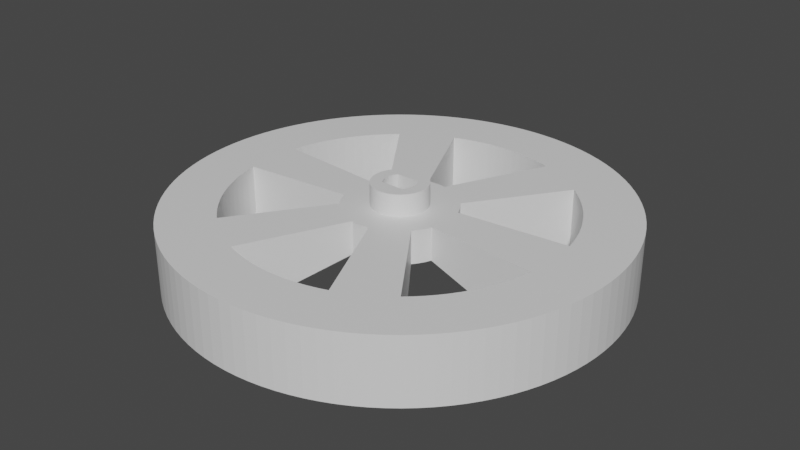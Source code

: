 # Source: wheel.blend  (saved by Blender 4.1.24; exported with 4.5.12 LTS)
import bpy
from mathutils import Matrix  # noqa: F401  (used for matrix-valued properties, if any)

bpy.ops.wm.read_factory_settings(use_empty=True)
scene = bpy.context.scene
scene.name = 'Scene'

# ---- collections
col_collection = bpy.data.collections.new('Collection'); scene.collection.children.link(col_collection)

# ---- materials (node trees are filled in below, after node groups)
mat_material = bpy.data.materials.new('Material')
mat_material.alpha_threshold = 0.0
mat_material.use_transparent_shadow = False
mat_material.line_color = (0.0, 0.0, 0.0, 1.0)

# ---- material node trees
mat_material.use_nodes = True; mat_material.node_tree.nodes.clear()
_N = mat_material.node_tree.nodes; _L = mat_material.node_tree.links
n0 = _N.new('ShaderNodeOutputMaterial'); n0.name = 'Material Output'; n0.location = (300, 300)
n1 = _N.new('ShaderNodeBsdfPrincipled'); n1.name = 'Principled BSDF'; n1.location = (10, 300)
n1.distribution = 'GGX'
n1.subsurface_method = 'BURLEY'
n1.inputs[2].default_value = 0.4
n1.inputs[3].default_value = 1.45
n1.inputs[27].default_value = (0.0, 0.0, 0.0, 1.0)
n1.inputs[28].default_value = 1.0
_L.new(n1.outputs[0], n0.inputs[0])
n0.is_active_output = True

# ---- world
world_world = bpy.data.worlds.new('World'); scene.world = world_world
world_world.use_nodes = True; world_world.node_tree.nodes.clear()
_N = world_world.node_tree.nodes; _L = world_world.node_tree.links
n0 = _N.new('ShaderNodeOutputWorld'); n0.name = 'World Output'; n0.location = (300, 300)
n1 = _N.new('ShaderNodeBackground'); n1.name = 'Background'; n1.location = (10, 300)
n1.inputs[0].default_value = (0.05088, 0.05088, 0.05088, 1.0)
_L.new(n1.outputs[0], n0.inputs[0])
n0.is_active_output = True
world_world.color = (0.05088, 0.05088, 0.05088)
world_world.use_sun_shadow = False
world_world.sun_shadow_jitter_overblur = 0.0

# ---- meshes
me_cube = bpy.data.meshes.new('Cube')
me_cube.from_pydata([(0.02113, -0.04532, 0.08), (0.0171, -0.04698, 0.08), (0.01294, -0.0483, 0.08), (0.008682, -0.04924, 0.08), (0.004358, -0.04981, 0.08), (-3.674e-09, -0.05, 0.08), (0.04532, 0.02113, 0.08), (0.04698, 0.0171, 0.08), (0.0483, 0.01294, 0.08), (0.04924, 0.008682, 0.08), (0.04981, 0.004358, 0.08), (0.05, -8.143e-09, 0.08), (0.021, 0.02, 0.02), (-0.021, 0.02, 0.02), (0.021, -0.02, 0.02), (0.026, -0.012, 0.02), (0.028, -0.004, 0.02), (0.028, 0.004, 0.02), (0.026, 0.012, 0.02), (-0.026, 0.012, 0.02), (-0.028, 0.004, 0.02), (-0.028, -0.004, 0.02), (-0.026, -0.012, 0.02), (-0.021, -0.02, 0.02), (-0.021, 0.02, 0.12), (0.021, 0.02, 0.12), (0.021, -0.02, 0.12), (0.026, -0.012, 0.12), (0.028, -0.004, 0.12), (0.028, 0.004, 0.12), (0.026, 0.012, 0.12), (-0.026, 0.012, 0.12), (-0.028, 0.004, 0.12), (-0.028, -0.004, 0.12), (-0.026, -0.012, 0.12), (-0.021, -0.02, 0.12), (0.04096, -0.02868, 0.08), (0.0383, -0.03214, 0.08), (0.03536, -0.03536, 0.08), (0.03214, -0.0383, 0.08), (0.02868, -0.04096, 0.08), (0.025, -0.0433, 0.08), (0.04981, -0.004358, 0.08), (0.04924, -0.008682, 0.08), (0.0483, -0.01294, 0.08), (0.04698, -0.0171, 0.08), (0.04532, -0.02113, 0.08), (0.0433, -0.025, 0.08), (0.03536, 0.03536, 0.08), (-7.451e-09, -0.1, 0.02), (0.09397, -0.0342, 0.02), (0.09063, -0.04226, 0.02), (0.0866, -0.05, 0.02), (0.08192, -0.05736, 0.02), (0.0766, -0.06428, 0.02), (0.01736, -0.09848, 0.02), (0.008716, -0.09962, 0.02), (0.008716, 0.09962, 0.02), (0.01736, 0.09848, 0.02), (0.0766, 0.06428, 0.02), (0.08192, 0.05736, 0.02), (0.0866, 0.05, 0.02), (0.09063, 0.04226, 0.02), (0.09397, 0.0342, 0.02), (0.02868, 0.04096, 0.08), (0.04096, 0.02868, 0.08), (-0.008716, -0.09962, 0.02), (-0.01736, -0.09848, 0.02), (-0.0766, -0.06428, 0.02), (-0.08192, -0.05736, 0.02), (-0.0866, -0.05, 0.02), (-0.09063, -0.04226, 0.02), (-0.09397, -0.0342, 0.02), (7.451e-09, 0.1, 0.02), (-0.09397, 0.0342, 0.02), (-0.09063, 0.04226, 0.02), (-0.0866, 0.05, 0.02), (-0.08192, 0.05736, 0.02), (-0.0766, 0.06428, 0.02), (-0.01736, 0.09848, 0.02), (-0.008716, 0.09962, 0.02), (-1.49e-08, -0.1, 0.08), (0.0383, 0.03214, 0.08), (0.008716, -0.09962, 0.08), (0.01736, -0.09848, 0.08), (0.0766, -0.06428, 0.08), (0.08192, -0.05736, 0.08), (0.0866, -0.05, 0.08), (0.09063, -0.04226, 0.08), (0.09397, -0.0342, 0.08), (0.09397, 0.0342, 0.08), (0.09063, 0.04226, 0.08), (0.0866, 0.05, 0.08), (0.08192, 0.05736, 0.08), (0.0766, 0.06428, 0.08), (0.01736, 0.09848, 0.08), (0.008716, 0.09962, 0.08), (0.0433, 0.025, 0.08), (0.03214, 0.0383, 0.08), (-0.09397, -0.0342, 0.08), (-0.09063, -0.04226, 0.08), (-0.0866, -0.05, 0.08), (-0.08192, -0.05736, 0.08), (-0.0766, -0.06428, 0.08), (-0.01736, -0.09848, 0.08), (-0.008716, -0.09962, 0.08), (1.49e-08, 0.1, 0.08), (-0.008716, 0.09962, 0.08), (-0.01736, 0.09848, 0.08), (-0.0766, 0.06428, 0.08), (-0.08192, 0.05736, 0.08), (-0.0866, 0.05, 0.08), (-0.09063, 0.04226, 0.08), (-0.09397, 0.0342, 0.08), (0.025, 0.0433, 0.08), (0.02113, 0.04532, 0.08), (0.0171, 0.04698, 0.08), (0.01294, 0.0483, 0.08), (0.008682, 0.04924, 0.08), (0.004358, 0.04981, 0.08), (-0.04981, -0.004358, 0.08), (-0.04924, -0.008682, 0.08), (-0.0483, -0.01294, 0.08), (-0.04698, -0.0171, 0.08), (-0.04532, -0.02113, 0.08), (-0.0433, -0.025, 0.08), (-0.04096, -0.02868, 0.08), (-0.0383, -0.03214, 0.08), (-0.03536, -0.03536, 0.08), (-0.03214, -0.0383, 0.08), (-0.02868, -0.04096, 0.08), (-0.025, -0.0433, 0.08), (-0.02113, -0.04532, 0.08), (-0.0171, -0.04698, 0.08), (-0.01294, -0.0483, 0.08), (-0.008682, -0.04924, 0.08), (-0.004358, -0.04981, 0.08), (1.123e-08, 0.05, 0.08), (-0.05, -4.417e-09, 0.08), (-0.004358, 0.04981, 0.08), (-0.008682, 0.04924, 0.08), (-0.01294, 0.0483, 0.08), (-0.0171, 0.04698, 0.08), (-0.02113, 0.04532, 0.08), (-0.025, 0.0433, 0.08), (-0.02868, 0.04096, 0.08), (-0.03214, 0.0383, 0.08), (-0.03536, 0.03536, 0.08), (-0.0383, 0.03214, 0.08), (-0.04096, 0.02868, 0.08), (-0.0433, 0.025, 0.08), (-0.04532, 0.02113, 0.08), (-0.04698, 0.0171, 0.08), (-0.0483, 0.01294, 0.08), (-0.04924, 0.008682, 0.08), (-0.04981, 0.004358, 0.08), (0.02113, -0.04532, 0.12), (0.0171, -0.04698, 0.12), (0.01294, -0.0483, 0.12), (0.008682, -0.04924, 0.12), (0.004358, -0.04981, 0.12), (-3.674e-09, -0.05, 0.12), (0.04532, 0.02113, 0.12), (0.04698, 0.0171, 0.12), (0.0483, 0.01294, 0.12), (0.04924, 0.008682, 0.12), (0.04981, 0.004358, 0.12), (0.05, -8.143e-09, 0.12), (0.04096, -0.02868, 0.12), (0.0383, -0.03214, 0.12), (0.03536, -0.03536, 0.12), (0.03214, -0.0383, 0.12), (0.02868, -0.04096, 0.12), (0.025, -0.0433, 0.12), (0.04981, -0.004358, 0.12), (0.04924, -0.008682, 0.12), (0.0483, -0.01294, 0.12), (0.04698, -0.0171, 0.12), (0.04532, -0.02113, 0.12), (0.0433, -0.025, 0.12), (0.03536, 0.03536, 0.12), (0.02868, 0.04096, 0.12), (0.04096, 0.02868, 0.12), (0.0383, 0.03214, 0.12), (0.0433, 0.025, 0.12), (0.03214, 0.0383, 0.12), (0.025, 0.0433, 0.12), (0.02113, 0.04532, 0.12), (0.0171, 0.04698, 0.12), (0.01294, 0.0483, 0.12), (0.008682, 0.04924, 0.12), (0.004358, 0.04981, 0.12), (-0.04981, -0.004358, 0.12), (-0.04924, -0.008682, 0.12), (-0.0483, -0.01294, 0.12), (-0.04698, -0.0171, 0.12), (-0.04532, -0.02113, 0.12), (-0.0433, -0.025, 0.12), (-0.04096, -0.02868, 0.12), (-0.0383, -0.03214, 0.12), (-0.03536, -0.03536, 0.12), (-0.03214, -0.0383, 0.12), (-0.02868, -0.04096, 0.12), (-0.025, -0.0433, 0.12), (-0.02113, -0.04532, 0.12), (-0.0171, -0.04698, 0.12), (-0.01294, -0.0483, 0.12), (-0.008682, -0.04924, 0.12), (-0.004358, -0.04981, 0.12), (1.123e-08, 0.05, 0.12), (-0.05, -4.417e-09, 0.12), (-0.004358, 0.04981, 0.12), (-0.008682, 0.04924, 0.12), (-0.01294, 0.0483, 0.12), (-0.0171, 0.04698, 0.12), (-0.02113, 0.04532, 0.12), (-0.025, 0.0433, 0.12), (-0.02868, 0.04096, 0.12), (-0.03214, 0.0383, 0.12), (-0.03536, 0.03536, 0.12), (-0.0383, 0.03214, 0.12), (-0.04096, 0.02868, 0.12), (-0.0433, 0.025, 0.12), (-0.04532, 0.02113, 0.12), (-0.04698, 0.0171, 0.12), (-0.0483, 0.01294, 0.12), (-0.04924, 0.008682, 0.12), (-0.04981, 0.004358, 0.12), (0.0, -0.3, -0.04), (-0.01744, -0.2995, -0.04), (-0.03483, -0.298, -0.04), (-0.05209, -0.2954, -0.04), (-0.06918, -0.2919, -0.04), (-0.08604, -0.2874, -0.04), (-0.1026, -0.2819, -0.04), (-0.1928, -0.2298, -0.04), (-0.2059, -0.2182, -0.04), (-0.2182, -0.2059, -0.04), (-0.2298, -0.1928, -0.04), (-0.2406, -0.1791, -0.04), (-0.2506, -0.1649, -0.04), (-0.2598, -0.15, -0.04), (-0.2681, -0.1346, -0.04), (-0.2755, -0.1188, -0.04), (-0.2819, -0.1026, -0.04), (-0.2874, -0.08604, -0.04), (-0.2919, -0.06918, -0.04), (-0.2954, -0.05209, -0.04), (-0.2954, 0.05209, -0.04), (-0.2919, 0.06918, -0.04), (-0.2874, 0.08604, -0.04), (-0.2819, 0.1026, -0.04), (-0.2755, 0.1188, -0.04), (-0.2681, 0.1346, -0.04), (-0.2598, 0.15, -0.04), (-0.2506, 0.1649, -0.04), (-0.2406, 0.1791, -0.04), (-0.2298, 0.1928, -0.04), (-0.2182, 0.2059, -0.04), (-0.2059, 0.2182, -0.04), (-0.1928, 0.2298, -0.04), (-0.1026, 0.2819, -0.04), (-0.08604, 0.2874, -0.04), (-0.06918, 0.2919, -0.04), (-0.05209, 0.2954, -0.04), (-0.03483, 0.298, -0.04), (-0.01744, 0.2995, -0.04), (0.2954, -0.05209, -0.04), (0.2919, -0.06918, -0.04), (0.2874, -0.08604, -0.04), (0.2819, -0.1026, -0.04), (0.2755, -0.1188, -0.04), (0.2681, -0.1346, -0.04), (0.2598, -0.15, -0.04), (0.2506, -0.1649, -0.04), (0.2406, -0.1791, -0.04), (0.2298, -0.1928, -0.04), (0.2182, -0.2059, -0.04), (0.2059, -0.2182, -0.04), (0.1928, -0.2298, -0.04), (0.1026, -0.2819, -0.04), (0.08604, -0.2874, -0.04), (0.06918, -0.2919, -0.04), (0.05209, -0.2954, -0.04), (0.03483, -0.298, -0.04), (0.01744, -0.2995, -0.04), (0.0, 0.3, -0.04), (0.01744, 0.2995, -0.04), (0.03483, 0.298, -0.04), (0.05209, 0.2954, -0.04), (0.06918, 0.2919, -0.04), (0.08604, 0.2874, -0.04), (0.1026, 0.2819, -0.04), (0.1928, 0.2298, -0.04), (0.2059, 0.2182, -0.04), (0.2182, 0.2059, -0.04), (0.2298, 0.1928, -0.04), (0.2406, 0.1791, -0.04), (0.2506, 0.1649, -0.04), (0.2598, 0.15, -0.04), (0.2681, 0.1346, -0.04), (0.2755, 0.1188, -0.04), (0.2819, 0.1026, -0.04), (0.2874, 0.08604, -0.04), (0.2919, 0.06918, -0.04), (0.2954, 0.05209, -0.04), (0.0, -0.3, 0.08), (-0.2954, -0.05209, 0.08), (-0.2919, -0.06918, 0.08), (-0.2874, -0.08604, 0.08), (-0.2819, -0.1026, 0.08), (-0.2755, -0.1188, 0.08), (-0.2681, -0.1346, 0.08), (-0.2598, -0.15, 0.08), (-0.2506, -0.1649, 0.08), (-0.2406, -0.1791, 0.08), (-0.2298, -0.1928, 0.08), (-0.2182, -0.2059, 0.08), (-0.2059, -0.2182, 0.08), (-0.1928, -0.2298, 0.08), (-0.1026, -0.2819, 0.08), (-0.08604, -0.2874, 0.08), (-0.06918, -0.2919, 0.08), (-0.05209, -0.2954, 0.08), (-0.03483, -0.298, 0.08), (-0.01744, -0.2995, 0.08), (-0.01744, 0.2995, 0.08), (-0.03483, 0.298, 0.08), (-0.05209, 0.2954, 0.08), (-0.06918, 0.2919, 0.08), (-0.08604, 0.2874, 0.08), (-0.1026, 0.2819, 0.08), (-0.1928, 0.2298, 0.08), (-0.2059, 0.2182, 0.08), (-0.2182, 0.2059, 0.08), (-0.2298, 0.1928, 0.08), (-0.2406, 0.1791, 0.08), (-0.2506, 0.1649, 0.08), (-0.2598, 0.15, 0.08), (-0.2681, 0.1346, 0.08), (-0.2755, 0.1188, 0.08), (-0.2819, 0.1026, 0.08), (-0.2874, 0.08604, 0.08), (-0.2919, 0.06918, 0.08), (-0.2954, 0.05209, 0.08), (0.01744, -0.2995, 0.08), (0.03483, -0.298, 0.08), (0.05209, -0.2954, 0.08), (0.06918, -0.2919, 0.08), (0.08604, -0.2874, 0.08), (0.1026, -0.2819, 0.08), (0.1928, -0.2298, 0.08), (0.2059, -0.2182, 0.08), (0.2182, -0.2059, 0.08), (0.2298, -0.1928, 0.08), (0.2406, -0.1791, 0.08), (0.2506, -0.1649, 0.08), (0.2598, -0.15, 0.08), (0.2681, -0.1346, 0.08), (0.2755, -0.1188, 0.08), (0.2819, -0.1026, 0.08), (0.2874, -0.08604, 0.08), (0.2919, -0.06918, 0.08), (0.2954, -0.05209, 0.08), (0.0, 0.3, 0.08), (0.2954, 0.05209, 0.08), (0.2919, 0.06918, 0.08), (0.2874, 0.08604, 0.08), (0.2819, 0.1026, 0.08), (0.2755, 0.1188, 0.08), (0.2681, 0.1346, 0.08), (0.2598, 0.15, 0.08), (0.2506, 0.1649, 0.08), (0.2406, 0.1791, 0.08), (0.2298, 0.1928, 0.08), (0.2182, 0.2059, 0.08), (0.2059, 0.2182, 0.08), (0.1928, 0.2298, 0.08), (0.1026, 0.2819, 0.08), (0.08604, 0.2874, 0.08), (0.06918, 0.2919, 0.08), (0.05209, 0.2954, 0.08), (0.03483, 0.298, 0.08), (0.01744, 0.2995, 0.08), (0.3993, -0.02326, -0.04), (0.3973, -0.04644, -0.04), (0.3939, -0.06946, -0.04), (0.3892, -0.09225, -0.04), (0.3832, -0.1147, -0.04), (0.3759, -0.1368, -0.04), (0.3673, -0.1584, -0.04), (0.3575, -0.1795, -0.04), (0.3464, -0.2, -0.04), (0.3342, -0.2198, -0.04), (0.3208, -0.2389, -0.04), (0.3064, -0.2571, -0.04), (0.2909, -0.2745, -0.04), (0.2745, -0.2909, -0.04), (0.2571, -0.3064, -0.04), (0.2389, -0.3208, -0.04), (0.2198, -0.3342, -0.04), (0.2, -0.3464, -0.04), (0.1795, -0.3575, -0.04), (0.1584, -0.3673, -0.04), (0.1368, -0.3759, -0.04), (0.1147, -0.3832, -0.04), (0.09225, -0.3892, -0.04), (0.06946, -0.3939, -0.04), (0.04644, -0.3973, -0.04), (0.02326, -0.3993, -0.04), (0.4, 2.98e-08, -0.04), (0.02326, 0.3993, -0.04), (0.04644, 0.3973, -0.04), (0.06946, 0.3939, -0.04), (0.09225, 0.3892, -0.04), (0.1147, 0.3832, -0.04), (0.1368, 0.3759, -0.04), (0.1584, 0.3673, -0.04), (0.1795, 0.3575, -0.04), (0.2, 0.3464, -0.04), (0.2198, 0.3342, -0.04), (0.2389, 0.3208, -0.04), (0.2571, 0.3064, -0.04), (0.2745, 0.2909, -0.04), (0.2909, 0.2745, -0.04), (0.3064, 0.2571, -0.04), (0.3208, 0.2389, -0.04), (0.3342, 0.2198, -0.04), (0.3464, 0.2, -0.04), (0.3575, 0.1795, -0.04), (0.3673, 0.1584, -0.04), (0.3759, 0.1368, -0.04), (0.3832, 0.1147, -0.04), (0.3892, 0.09225, -0.04), (0.3939, 0.06946, -0.04), (0.3973, 0.04644, -0.04), (0.3993, 0.02326, -0.04), (0.0, -0.4, -0.04), (-0.02326, -0.3993, -0.04), (-0.04644, -0.3973, -0.04), (-0.06946, -0.3939, -0.04), (-0.09225, -0.3892, -0.04), (-0.1147, -0.3832, -0.04), (-0.1368, -0.3759, -0.04), (-0.1584, -0.3673, -0.04), (-0.1795, -0.3575, -0.04), (-0.2, -0.3464, -0.04), (-0.2198, -0.3342, -0.04), (-0.2389, -0.3208, -0.04), (-0.2571, -0.3064, -0.04), (-0.2745, -0.2909, -0.04), (-0.2909, -0.2745, -0.04), (-0.3064, -0.2571, -0.04), (-0.3208, -0.2389, -0.04), (-0.3342, -0.2198, -0.04), (-0.3464, -0.2, -0.04), (-0.3575, -0.1795, -0.04), (-0.3673, -0.1584, -0.04), (-0.3759, -0.1368, -0.04), (-0.3832, -0.1147, -0.04), (-0.3892, -0.09225, -0.04), (-0.3939, -0.06946, -0.04), (-0.3973, -0.04644, -0.04), (-0.3993, -0.02326, -0.04), (-0.4, 0.0, -0.04), (0.0, 0.4, -0.04), (-0.3993, 0.02326, -0.04), (-0.3973, 0.04644, -0.04), (-0.3939, 0.06946, -0.04), (-0.3892, 0.09225, -0.04), (-0.3832, 0.1147, -0.04), (-0.3759, 0.1368, -0.04), (-0.3673, 0.1584, -0.04), (-0.3575, 0.1795, -0.04), (-0.3464, 0.2, -0.04), (-0.3342, 0.2198, -0.04), (-0.3208, 0.2389, -0.04), (-0.3064, 0.2571, -0.04), (-0.2909, 0.2745, -0.04), (-0.2745, 0.2909, -0.04), (-0.2571, 0.3064, -0.04), (-0.2389, 0.3208, -0.04), (-0.2198, 0.3342, -0.04), (-0.2, 0.3464, -0.04), (-0.1795, 0.3575, -0.04), (-0.1584, 0.3673, -0.04), (-0.1368, 0.3759, -0.04), (-0.1147, 0.3832, -0.04), (-0.09225, 0.3892, -0.04), (-0.06946, 0.3939, -0.04), (-0.04644, 0.3973, -0.04), (-0.02326, 0.3993, -0.04), (0.02326, -0.3993, 0.08), (0.04644, -0.3973, 0.08), (0.06946, -0.3939, 0.08), (0.09225, -0.3892, 0.08), (0.1147, -0.3832, 0.08), (0.1368, -0.3759, 0.08), (0.1584, -0.3673, 0.08), (0.1795, -0.3575, 0.08), (0.2, -0.3464, 0.08), (0.2198, -0.3342, 0.08), (0.2389, -0.3208, 0.08), (0.2571, -0.3064, 0.08), (0.2745, -0.2909, 0.08), (0.2909, -0.2745, 0.08), (0.3064, -0.2571, 0.08), (0.3208, -0.2389, 0.08), (0.3342, -0.2198, 0.08), (0.3464, -0.2, 0.08), (0.3575, -0.1795, 0.08), (0.3673, -0.1584, 0.08), (0.3759, -0.1368, 0.08), (0.3832, -0.1147, 0.08), (0.3892, -0.09225, 0.08), (0.3939, -0.06946, 0.08), (0.3973, -0.04644, 0.08), (0.3993, -0.02326, 0.08), (0.4, 2.98e-08, 0.08), (0.3993, 0.02326, 0.08), (0.3973, 0.04644, 0.08), (0.3939, 0.06946, 0.08), (0.3892, 0.09225, 0.08), (0.3832, 0.1147, 0.08), (0.3759, 0.1368, 0.08), (0.3673, 0.1584, 0.08), (0.3575, 0.1795, 0.08), (0.3464, 0.2, 0.08), (0.3342, 0.2198, 0.08), (0.3208, 0.2389, 0.08), (0.3064, 0.2571, 0.08), (0.2909, 0.2745, 0.08), (0.2745, 0.2909, 0.08), (0.2571, 0.3064, 0.08), (0.2389, 0.3208, 0.08), (0.2198, 0.3342, 0.08), (0.2, 0.3464, 0.08), (0.1795, 0.3575, 0.08), (0.1584, 0.3673, 0.08), (0.1368, 0.3759, 0.08), (0.1147, 0.3832, 0.08), (0.09225, 0.3892, 0.08), (0.06946, 0.3939, 0.08), (0.04644, 0.3973, 0.08), (0.02326, 0.3993, 0.08), (0.0, -0.4, 0.08), (-0.3993, -0.02326, 0.08), (-0.3973, -0.04644, 0.08), (-0.3939, -0.06946, 0.08), (-0.3892, -0.09225, 0.08), (-0.3832, -0.1147, 0.08), (-0.3759, -0.1368, 0.08), (-0.3673, -0.1584, 0.08), (-0.3575, -0.1795, 0.08), (-0.3464, -0.2, 0.08), (-0.3342, -0.2198, 0.08), (-0.3208, -0.2389, 0.08), (-0.3064, -0.2571, 0.08), (-0.2909, -0.2745, 0.08), (-0.2745, -0.2909, 0.08), (-0.2571, -0.3064, 0.08), (-0.2389, -0.3208, 0.08), (-0.2198, -0.3342, 0.08), (-0.2, -0.3464, 0.08), (-0.1795, -0.3575, 0.08), (-0.1584, -0.3673, 0.08), (-0.1368, -0.3759, 0.08), (-0.1147, -0.3832, 0.08), (-0.09225, -0.3892, 0.08), (-0.06946, -0.3939, 0.08), (-0.04644, -0.3973, 0.08), (-0.02326, -0.3993, 0.08), (0.0, 0.4, 0.08), (-0.4, 0.0, 0.08), (-0.02326, 0.3993, 0.08), (-0.04644, 0.3973, 0.08), (-0.06946, 0.3939, 0.08), (-0.09225, 0.3892, 0.08), (-0.1147, 0.3832, 0.08), (-0.1368, 0.3759, 0.08), (-0.1584, 0.3673, 0.08), (-0.1795, 0.3575, 0.08), (-0.2, 0.3464, 0.08), (-0.2198, 0.3342, 0.08), (-0.2389, 0.3208, 0.08), (-0.2571, 0.3064, 0.08), (-0.2745, 0.2909, 0.08), (-0.2909, 0.2745, 0.08), (-0.3064, 0.2571, 0.08), (-0.3208, 0.2389, 0.08), (-0.3342, 0.2198, 0.08), (-0.3464, 0.2, 0.08), (-0.3575, 0.1795, 0.08), (-0.3673, 0.1584, 0.08), (-0.3759, 0.1368, 0.08), (-0.3832, 0.1147, 0.08), (-0.3892, 0.09225, 0.08), (-0.3939, 0.06946, 0.08), (-0.3973, 0.04644, 0.08), (-0.3993, 0.02326, 0.08)], [], [(23, 35, 26, 14), (49, 14, 56), (14, 53, 54), (12, 25, 24, 13), (31, 19, 13, 24), (31, 32, 20, 19), (32, 33, 21, 20), (34, 22, 21, 33), (35, 23, 22, 34), (27, 15, 14, 26), (28, 16, 15, 27), (29, 17, 16, 28), (30, 18, 17, 29), (30, 25, 12, 18), (15, 51, 52), (401, 402, 280), (402, 403, 280), (12, 73, 57), (350, 498, 499), (14, 52, 53), (14, 49, 23), (73, 12, 13), (363, 365, 90, 89), (14, 55, 56), (15, 50, 51), (81, 105, 66, 49), (248, 74, 72, 247), (74, 113, 112, 75), (75, 112, 111, 76), (76, 111, 110, 77), (77, 110, 109, 78), (261, 331, 108, 79), (377, 378, 95, 94), (79, 108, 107, 80), (80, 107, 106, 73), (351, 501, 502), (90, 63, 62, 91), (91, 62, 61, 92), (92, 61, 60, 93), (93, 60, 59, 94), (95, 58, 57, 96), (81, 49, 56, 83), (83, 56, 55, 84), (267, 50, 63, 305), (350, 497, 498), (85, 54, 53, 86), (86, 53, 52, 87), (87, 52, 51, 88), (88, 51, 50, 89), (404, 280, 403), (12, 57, 58), (14, 15, 52), (320, 234, 67, 104), (99, 72, 71, 100), (100, 71, 70, 101), (101, 70, 69, 102), (102, 69, 68, 103), (84, 55, 280, 350), (84, 350, 351, 85), (104, 67, 66, 105), (106, 96, 57, 73), (12, 59, 60), (12, 60, 61), (62, 18, 61), (63, 18, 62), (500, 501, 351), (13, 80, 73), (18, 12, 61), (500, 351, 350), (13, 79, 80), (293, 59, 58, 292), (260, 78, 109, 332), (13, 77, 78), (13, 76, 77), (13, 19, 76), (19, 74, 75), (72, 99, 307, 247), (19, 75, 76), (248, 344, 113, 74), (22, 23, 70), (344, 307, 99, 113), (23, 49, 66), (72, 22, 71), (71, 22, 70), (70, 23, 69), (69, 23, 68), (351, 279, 54, 85), (280, 55, 54, 279), (67, 23, 66), (68, 235, 319, 103), (46, 45, 177, 178), (7, 6, 162, 163), (45, 44, 176, 177), (6, 97, 184, 162), (44, 43, 175, 176), (97, 65, 182, 184), (43, 42, 174, 175), (65, 82, 183, 182), (138, 120, 192, 210), (82, 48, 180, 183), (120, 121, 193, 192), (48, 98, 185, 180), (154, 155, 227, 226), (121, 122, 194, 193), (98, 64, 181, 185), (153, 154, 226, 225), (122, 123, 195, 194), (64, 114, 186, 181), (152, 153, 225, 224), (123, 124, 196, 195), (114, 115, 187, 186), (151, 152, 224, 223), (124, 125, 197, 196), (115, 116, 188, 187), (150, 151, 223, 222), (125, 126, 198, 197), (116, 117, 189, 188), (149, 150, 222, 221), (126, 127, 199, 198), (117, 118, 190, 189), (148, 149, 221, 220), (127, 128, 200, 199), (118, 119, 191, 190), (147, 148, 220, 219), (128, 129, 201, 200), (5, 4, 160, 161), (146, 147, 219, 218), (155, 138, 210, 227), (129, 130, 202, 201), (4, 3, 159, 160), (145, 146, 218, 217), (130, 131, 203, 202), (3, 2, 158, 159), (144, 145, 217, 216), (131, 132, 204, 203), (2, 1, 157, 158), (143, 144, 216, 215), (132, 133, 205, 204), (1, 0, 156, 157), (142, 143, 215, 214), (133, 134, 206, 205), (0, 41, 173, 156), (141, 142, 214, 213), (134, 135, 207, 206), (41, 40, 172, 173), (140, 141, 213, 212), (135, 136, 208, 207), (40, 39, 171, 172), (139, 140, 212, 211), (42, 11, 167, 174), (39, 38, 170, 171), (137, 139, 211, 209), (136, 5, 161, 208), (38, 37, 169, 170), (11, 10, 166, 167), (119, 137, 209, 191), (37, 36, 168, 169), (10, 9, 165, 166), (36, 47, 179, 168), (9, 8, 164, 165), (47, 46, 178, 179), (8, 7, 163, 164), (209, 24, 25), (26, 35, 161), (32, 210, 33), (28, 167, 29), (25, 191, 209), (25, 190, 191), (25, 189, 190), (25, 188, 189), (25, 187, 188), (25, 186, 187), (25, 181, 186), (25, 185, 181), (25, 180, 185), (25, 183, 180), (25, 182, 183), (25, 184, 182), (25, 30, 184), (29, 165, 164), (30, 162, 184), (30, 164, 163), (30, 29, 164), (174, 167, 28), (29, 166, 165), (29, 167, 166), (30, 163, 162), (192, 33, 210), (28, 27, 176), (175, 28, 176), (175, 174, 28), (27, 26, 179), (177, 27, 178), (26, 161, 160), (177, 176, 27), (179, 26, 168), (168, 26, 169), (169, 26, 170), (170, 26, 171), (171, 26, 172), (172, 26, 173), (173, 26, 156), (156, 26, 157), (157, 26, 158), (158, 26, 159), (159, 26, 160), (178, 27, 179), (192, 193, 33), (35, 206, 207), (34, 33, 194), (194, 195, 34), (35, 205, 206), (35, 207, 208), (35, 34, 197), (35, 197, 198), (35, 199, 200), (35, 200, 201), (35, 201, 202), (35, 202, 203), (35, 203, 204), (35, 204, 205), (24, 209, 211), (34, 195, 196), (34, 196, 197), (33, 193, 194), (161, 35, 208), (35, 198, 199), (24, 211, 212), (24, 212, 213), (24, 213, 214), (24, 214, 215), (24, 215, 216), (24, 216, 217), (24, 217, 218), (24, 218, 219), (24, 219, 220), (24, 220, 221), (24, 221, 222), (223, 31, 222), (224, 31, 223), (31, 24, 222), (31, 224, 225), (226, 32, 225), (32, 226, 227), (32, 227, 210), (32, 31, 225), (331, 332, 109, 108), (100, 124, 123, 99), (101, 125, 124, 100), (102, 126, 125, 101), (103, 127, 126, 102), (319, 320, 104, 103), (68, 67, 234, 235), (105, 136, 135, 104), (81, 5, 136, 105), (83, 4, 5, 81), (84, 3, 4, 83), (365, 305, 63, 90), (363, 89, 50, 267), (86, 36, 37, 85), (87, 47, 36, 86), (88, 46, 47, 87), (89, 45, 46, 88), (502, 503, 351), (499, 500, 350), (91, 6, 7, 90), (92, 97, 6, 91), (93, 65, 97, 92), (94, 82, 65, 93), (96, 119, 118, 95), (106, 137, 119, 96), (107, 139, 137, 106), (108, 140, 139, 107), (378, 292, 58, 95), (377, 94, 59, 293), (110, 149, 148, 109), (111, 150, 149, 110), (112, 151, 150, 111), (113, 152, 151, 112), (260, 261, 79, 78), (492, 545, 437, 409), (546, 573, 464, 463), (228, 229, 325, 306), (229, 230, 324, 325), (230, 231, 323, 324), (231, 232, 322, 323), (232, 233, 321, 322), (233, 234, 320, 321), (235, 236, 318, 319), (236, 237, 317, 318), (237, 238, 316, 317), (238, 239, 315, 316), (239, 240, 314, 315), (240, 241, 313, 314), (241, 242, 312, 313), (242, 243, 311, 312), (243, 244, 310, 311), (244, 245, 309, 310), (245, 246, 308, 309), (246, 247, 307, 308), (345, 346, 284, 285), (346, 347, 283, 284), (347, 348, 282, 283), (348, 349, 281, 282), (349, 350, 280, 281), (351, 352, 278, 279), (352, 353, 277, 278), (353, 354, 276, 277), (354, 355, 275, 276), (355, 356, 274, 275), (356, 357, 273, 274), (357, 358, 272, 273), (358, 359, 271, 272), (359, 360, 270, 271), (360, 361, 269, 270), (361, 362, 268, 269), (362, 363, 267, 268), (286, 287, 383, 364), (287, 288, 382, 383), (288, 289, 381, 382), (289, 290, 380, 381), (290, 291, 379, 380), (291, 292, 378, 379), (293, 294, 376, 377), (294, 295, 375, 376), (295, 296, 374, 375), (296, 297, 373, 374), (297, 298, 372, 373), (298, 299, 371, 372), (299, 300, 370, 371), (300, 301, 369, 370), (301, 302, 368, 369), (302, 303, 367, 368), (303, 304, 366, 367), (304, 305, 365, 366), (306, 345, 285, 228), (326, 327, 265, 266), (327, 328, 264, 265), (328, 329, 263, 264), (329, 330, 262, 263), (330, 331, 261, 262), (332, 333, 259, 260), (333, 334, 258, 259), (334, 335, 257, 258), (335, 336, 256, 257), (336, 337, 255, 256), (337, 338, 254, 255), (338, 339, 253, 254), (339, 340, 252, 253), (340, 341, 251, 252), (341, 342, 250, 251), (342, 343, 249, 250), (343, 344, 248, 249), (464, 573, 599, 466), (466, 599, 598, 467), (467, 598, 597, 468), (468, 597, 596, 469), (469, 596, 595, 470), (470, 595, 594, 471), (471, 594, 593, 472), (472, 593, 592, 473), (473, 592, 591, 474), (474, 591, 590, 475), (475, 590, 589, 476), (476, 589, 588, 477), (477, 588, 587, 478), (478, 587, 586, 479), (479, 586, 585, 480), (480, 585, 584, 481), (481, 584, 583, 482), (482, 583, 582, 483), (483, 582, 581, 484), (484, 581, 580, 485), (485, 580, 579, 486), (486, 579, 578, 487), (487, 578, 577, 488), (488, 577, 576, 489), (489, 576, 575, 490), (490, 575, 574, 491), (491, 574, 572, 465), (546, 463, 462, 547), (547, 462, 461, 548), (548, 461, 460, 549), (549, 460, 459, 550), (550, 459, 458, 551), (551, 458, 457, 552), (552, 457, 456, 553), (553, 456, 455, 554), (554, 455, 454, 555), (555, 454, 453, 556), (556, 453, 452, 557), (557, 452, 451, 558), (558, 451, 450, 559), (559, 450, 449, 560), (560, 449, 448, 561), (561, 448, 447, 562), (562, 447, 446, 563), (563, 446, 445, 564), (564, 445, 444, 565), (565, 444, 443, 566), (566, 443, 442, 567), (567, 442, 441, 568), (568, 441, 440, 569), (569, 440, 439, 570), (570, 439, 438, 571), (571, 438, 437, 545), (518, 410, 436, 519), (519, 436, 435, 520), (520, 435, 434, 521), (521, 434, 433, 522), (522, 433, 432, 523), (523, 432, 431, 524), (524, 431, 430, 525), (525, 430, 429, 526), (526, 429, 428, 527), (527, 428, 427, 528), (528, 427, 426, 529), (529, 426, 425, 530), (530, 425, 424, 531), (531, 424, 423, 532), (532, 423, 422, 533), (533, 422, 421, 534), (534, 421, 420, 535), (535, 420, 419, 536), (536, 419, 418, 537), (537, 418, 417, 538), (538, 417, 416, 539), (539, 416, 415, 540), (540, 415, 414, 541), (541, 414, 413, 542), (542, 413, 412, 543), (543, 412, 411, 544), (492, 409, 408, 493), (493, 408, 407, 494), (494, 407, 406, 495), (495, 406, 405, 496), (496, 405, 404, 497), (497, 404, 403, 498), (498, 403, 402, 499), (499, 402, 401, 500), (500, 401, 400, 501), (501, 400, 399, 502), (502, 399, 398, 503), (503, 398, 397, 504), (504, 397, 396, 505), (505, 396, 395, 506), (506, 395, 394, 507), (507, 394, 393, 508), (508, 393, 392, 509), (509, 392, 391, 510), (510, 391, 390, 511), (511, 390, 389, 512), (512, 389, 388, 513), (513, 388, 387, 514), (514, 387, 386, 515), (515, 386, 385, 516), (516, 385, 384, 517), (518, 517, 384, 410), (572, 544, 411, 465), (364, 326, 266, 286), (267, 386, 387, 268), (268, 387, 388, 269), (269, 388, 389, 270), (270, 389, 390, 271), (271, 390, 391, 272), (272, 391, 392, 273), (273, 392, 393, 274), (274, 393, 394, 275), (275, 394, 395, 276), (276, 395, 396, 277), (277, 396, 397, 278), (278, 397, 398, 279), (280, 404, 405, 281), (281, 405, 406, 282), (282, 406, 407, 283), (283, 407, 408, 284), (284, 408, 409, 285), (285, 409, 437, 228), (228, 437, 438, 229), (229, 438, 439, 230), (230, 439, 440, 231), (231, 440, 441, 232), (232, 441, 442, 233), (233, 442, 443, 234), (235, 449, 450, 236), (236, 450, 451, 237), (237, 451, 452, 238), (238, 452, 453, 239), (239, 453, 454, 240), (240, 454, 455, 241), (241, 455, 456, 242), (242, 456, 457, 243), (243, 457, 458, 244), (244, 458, 459, 245), (245, 459, 460, 246), (246, 460, 461, 247), (248, 468, 469, 249), (249, 469, 470, 250), (250, 470, 471, 251), (251, 471, 472, 252), (252, 472, 473, 253), (253, 473, 474, 254), (254, 474, 475, 255), (255, 475, 476, 256), (256, 476, 477, 257), (257, 477, 478, 258), (258, 478, 479, 259), (259, 479, 480, 260), (261, 486, 487, 262), (262, 487, 488, 263), (263, 488, 489, 264), (264, 489, 490, 265), (265, 490, 491, 266), (491, 465, 286, 266), (287, 286, 465, 411), (287, 411, 412, 288), (288, 412, 413, 289), (289, 413, 414, 290), (290, 414, 415, 291), (291, 415, 416, 292), (293, 422, 423, 294), (294, 423, 424, 295), (295, 424, 425, 296), (296, 425, 426, 297), (297, 426, 427, 298), (298, 427, 428, 299), (299, 428, 429, 300), (300, 429, 430, 301), (301, 430, 431, 302), (302, 431, 432, 303), (303, 432, 433, 304), (304, 433, 434, 305), (365, 521, 522, 366), (366, 522, 523, 367), (367, 523, 524, 368), (368, 524, 525, 369), (369, 525, 526, 370), (370, 526, 527, 371), (371, 527, 528, 372), (372, 528, 529, 373), (373, 529, 530, 374), (374, 530, 531, 375), (375, 531, 532, 376), (376, 532, 533, 377), (378, 539, 540, 379), (379, 540, 541, 380), (380, 541, 542, 381), (381, 542, 543, 382), (382, 543, 544, 383), (383, 544, 572, 364), (574, 326, 364, 572), (326, 574, 575, 327), (327, 575, 576, 328), (328, 576, 577, 329), (329, 577, 578, 330), (330, 578, 579, 331), (332, 585, 586, 333), (333, 586, 587, 334), (334, 587, 588, 335), (335, 588, 589, 336), (336, 589, 590, 337), (337, 590, 591, 338), (338, 591, 592, 339), (339, 592, 593, 340), (340, 593, 594, 341), (341, 594, 595, 342), (342, 595, 596, 343), (343, 596, 597, 344), (307, 548, 549, 308), (308, 549, 550, 309), (309, 550, 551, 310), (310, 551, 552, 311), (311, 552, 553, 312), (312, 553, 554, 313), (313, 554, 555, 314), (314, 555, 556, 315), (315, 556, 557, 316), (316, 557, 558, 317), (317, 558, 559, 318), (318, 559, 560, 319), (320, 566, 567, 321), (321, 567, 568, 322), (322, 568, 569, 323), (323, 569, 570, 324), (324, 570, 571, 325), (325, 571, 545, 306), (345, 306, 545, 492), (345, 492, 493, 346), (346, 493, 494, 347), (347, 494, 495, 348), (348, 495, 496, 349), (349, 496, 497, 350), (351, 503, 504, 352), (352, 504, 505, 353), (353, 505, 506, 354), (354, 506, 507, 355), (355, 507, 508, 356), (356, 508, 509, 357), (357, 509, 510, 358), (358, 510, 511, 359), (359, 511, 512, 360), (360, 512, 513, 361), (361, 513, 514, 362), (362, 514, 515, 363), (398, 399, 279), (399, 400, 279), (400, 401, 279), (279, 401, 280), (515, 516, 363), (516, 517, 363), (517, 518, 363), (521, 365, 520), (519, 520, 365), (518, 519, 365), (363, 518, 365), (386, 267, 385), (384, 385, 267), (384, 267, 410), (434, 435, 305), (435, 436, 305), (436, 410, 305), (267, 305, 410), (533, 534, 377), (534, 535, 377), (535, 536, 377), (539, 378, 538), (537, 538, 378), (536, 537, 378), (377, 536, 378), (422, 293, 421), (420, 421, 293), (419, 420, 293), (416, 417, 292), (417, 418, 292), (418, 419, 292), (292, 419, 293), (579, 580, 331), (580, 581, 331), (581, 582, 331), (585, 332, 584), (583, 584, 332), (582, 583, 332), (331, 582, 332), (486, 261, 485), (484, 485, 261), (483, 484, 261), (480, 481, 260), (481, 482, 260), (482, 483, 260), (260, 483, 261), (597, 598, 344), (598, 599, 344), (599, 573, 344), (548, 307, 547), (546, 547, 307), (546, 307, 573), (344, 573, 307), (468, 248, 467), (466, 467, 248), (464, 466, 248), (461, 462, 247), (462, 463, 247), (463, 464, 247), (248, 247, 464), (560, 561, 319), (561, 562, 319), (562, 563, 319), (566, 320, 565), (564, 565, 320), (563, 564, 320), (319, 563, 320), (449, 235, 448), (447, 448, 235), (446, 447, 235), (443, 444, 234), (444, 445, 234), (445, 446, 234), (234, 446, 235), (103, 128, 127), (103, 129, 128), (103, 130, 129), (103, 131, 130), (103, 104, 131), (85, 37, 38), (104, 132, 131), (104, 133, 132), (104, 134, 133), (104, 135, 134), (85, 38, 39), (85, 39, 40), (85, 40, 41), (0, 84, 41), (1, 84, 0), (2, 84, 1), (3, 84, 2), (84, 85, 41), (7, 8, 90), (90, 8, 9), (90, 10, 11), (118, 117, 95), (89, 90, 11), (42, 89, 11), (43, 89, 42), (44, 89, 43), (45, 89, 44), (90, 9, 10), (95, 117, 116), (95, 115, 114), (94, 95, 114), (114, 64, 94), (64, 98, 94), (98, 48, 94), (48, 82, 94), (95, 116, 115), (148, 147, 109), (147, 146, 109), (146, 145, 109), (145, 144, 109), (143, 108, 144), (142, 108, 143), (141, 108, 142), (108, 109, 144), (141, 140, 108), (113, 99, 138), (153, 113, 154), (154, 113, 155), (155, 113, 138), (120, 138, 99), (121, 120, 99), (122, 121, 99), (123, 122, 99), (153, 152, 113), (21, 72, 74, 20), (22, 72, 21), (20, 74, 19), (17, 63, 50, 16), (16, 50, 15), (18, 63, 17), (59, 12, 58), (79, 13, 78), (67, 68, 23), (55, 14, 54)])
me_cube.materials.append(mat_material)
me_cube.use_remesh_preserve_volume = False
me_cube.use_remesh_preserve_attributes = False
me_cube.use_mirror_vertex_groups = False
me_cube.update()

# ---- objects
ob_object = bpy.data.objects.new('Object', me_cube)

# ---- transforms, parenting, visibility, modifiers, constraints
ob_object.location = (0.0, 0.0, 0.0)
ob_object.lock_rotations_4d = False
ob_object.empty_display_type = 'ARROWS'
ob_object.lineart.crease_threshold = 0.0

# ---- collection membership
col_collection.objects.link(ob_object)

# ---- scene / render settings (as saved in the file)
scene.frame_start = 1; scene.frame_end = 250; scene.frame_set(1)
scene.render.engine = 'BLENDER_EEVEE_NEXT'
scene.cycles.use_denoising = False
scene.cycles.sampling_pattern = 'TABULATED_SOBOL'
scene.eevee.ray_tracing_options.trace_max_roughness = 0.0
scene.view_settings.view_transform = 'Filmic'
bpy.context.view_layer.update()

# ---- added for rendering (the .blend has no active camera and no usable light): camera, sun
cam_auto = bpy.data.cameras.new('AutoCamera')
cam_auto.lens = 50.0
cam_auto.sensor_width = 36.0
cam_auto.clip_end = 1000.0
ob_auto_camera = bpy.data.objects.new('AutoCamera', cam_auto)
scene.collection.objects.link(ob_auto_camera)
ob_auto_camera.location = (1.05719, -1.26863, 0.88575)
ob_auto_camera.rotation_euler = (1.09748, -7.21219e-08, 0.694738)
scene.camera = ob_auto_camera
light_auto_sun = bpy.data.lights.new('AutoSun', 'SUN')
light_auto_sun.energy = 3.0
light_auto_sun.angle = 0.0523599
ob_auto_sun = bpy.data.objects.new('AutoSun', light_auto_sun)
scene.collection.objects.link(ob_auto_sun)
ob_auto_sun.rotation_euler = (0.872665, 0.174533, 0.523599)
bpy.context.view_layer.update()
